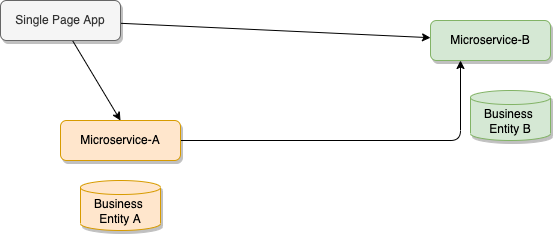

The diagram above was exported from draw.io. Its source (the exported page's mxGraphModel, read from the mxfile embedded in the PNG):
<mxGraphModel dx="510" dy="331" grid="1" gridSize="10" guides="1" tooltips="1" connect="1" arrows="1" fold="1" page="1" pageScale="1" pageWidth="850" pageHeight="1100" math="0" shadow="0">
  <root>
    <mxCell id="0" />
    <mxCell id="1" parent="0" />
    <mxCell id="6" style="edgeStyle=none;html=1;entryX=0.5;entryY=0;entryDx=0;entryDy=0;" edge="1" parent="1" source="2" target="3">
      <mxGeometry relative="1" as="geometry" />
    </mxCell>
    <mxCell id="8" style="edgeStyle=none;html=1;" edge="1" parent="1" source="2" target="5">
      <mxGeometry relative="1" as="geometry" />
    </mxCell>
    <mxCell id="2" value="Single Page App" style="rounded=1;whiteSpace=wrap;html=1;shadow=1;fillColor=#f5f5f5;fontColor=#333333;strokeColor=#666666;" vertex="1" parent="1">
      <mxGeometry x="30" y="80" width="120" height="40" as="geometry" />
    </mxCell>
    <mxCell id="11" style="edgeStyle=orthogonalEdgeStyle;html=1;entryX=0.25;entryY=1;entryDx=0;entryDy=0;" edge="1" parent="1" source="3" target="5">
      <mxGeometry relative="1" as="geometry" />
    </mxCell>
    <mxCell id="3" value="Microservice-A" style="rounded=1;whiteSpace=wrap;html=1;shadow=1;fillColor=#ffe6cc;strokeColor=#d79b00;" vertex="1" parent="1">
      <mxGeometry x="90" y="200" width="120" height="40" as="geometry" />
    </mxCell>
    <mxCell id="5" value="Microservice-B" style="rounded=1;whiteSpace=wrap;html=1;shadow=1;fillColor=#d5e8d4;strokeColor=#82b366;" vertex="1" parent="1">
      <mxGeometry x="460" y="100" width="120" height="40" as="geometry" />
    </mxCell>
    <mxCell id="9" value="Business&amp;nbsp;&lt;br&gt;Entity A" style="shape=cylinder3;whiteSpace=wrap;html=1;boundedLbl=1;backgroundOutline=1;size=7.0026092529296875;shadow=1;fillColor=#ffe6cc;strokeColor=#d79b00;" vertex="1" parent="1">
      <mxGeometry x="110" y="260" width="80" height="50" as="geometry" />
    </mxCell>
    <mxCell id="10" value="Business&amp;nbsp;&lt;br&gt;Entity B" style="shape=cylinder3;whiteSpace=wrap;html=1;boundedLbl=1;backgroundOutline=1;size=7.0026092529296875;shadow=1;fillColor=#d5e8d4;strokeColor=#82b366;" vertex="1" parent="1">
      <mxGeometry x="500" y="170" width="80" height="50" as="geometry" />
    </mxCell>
  </root>
</mxGraphModel>